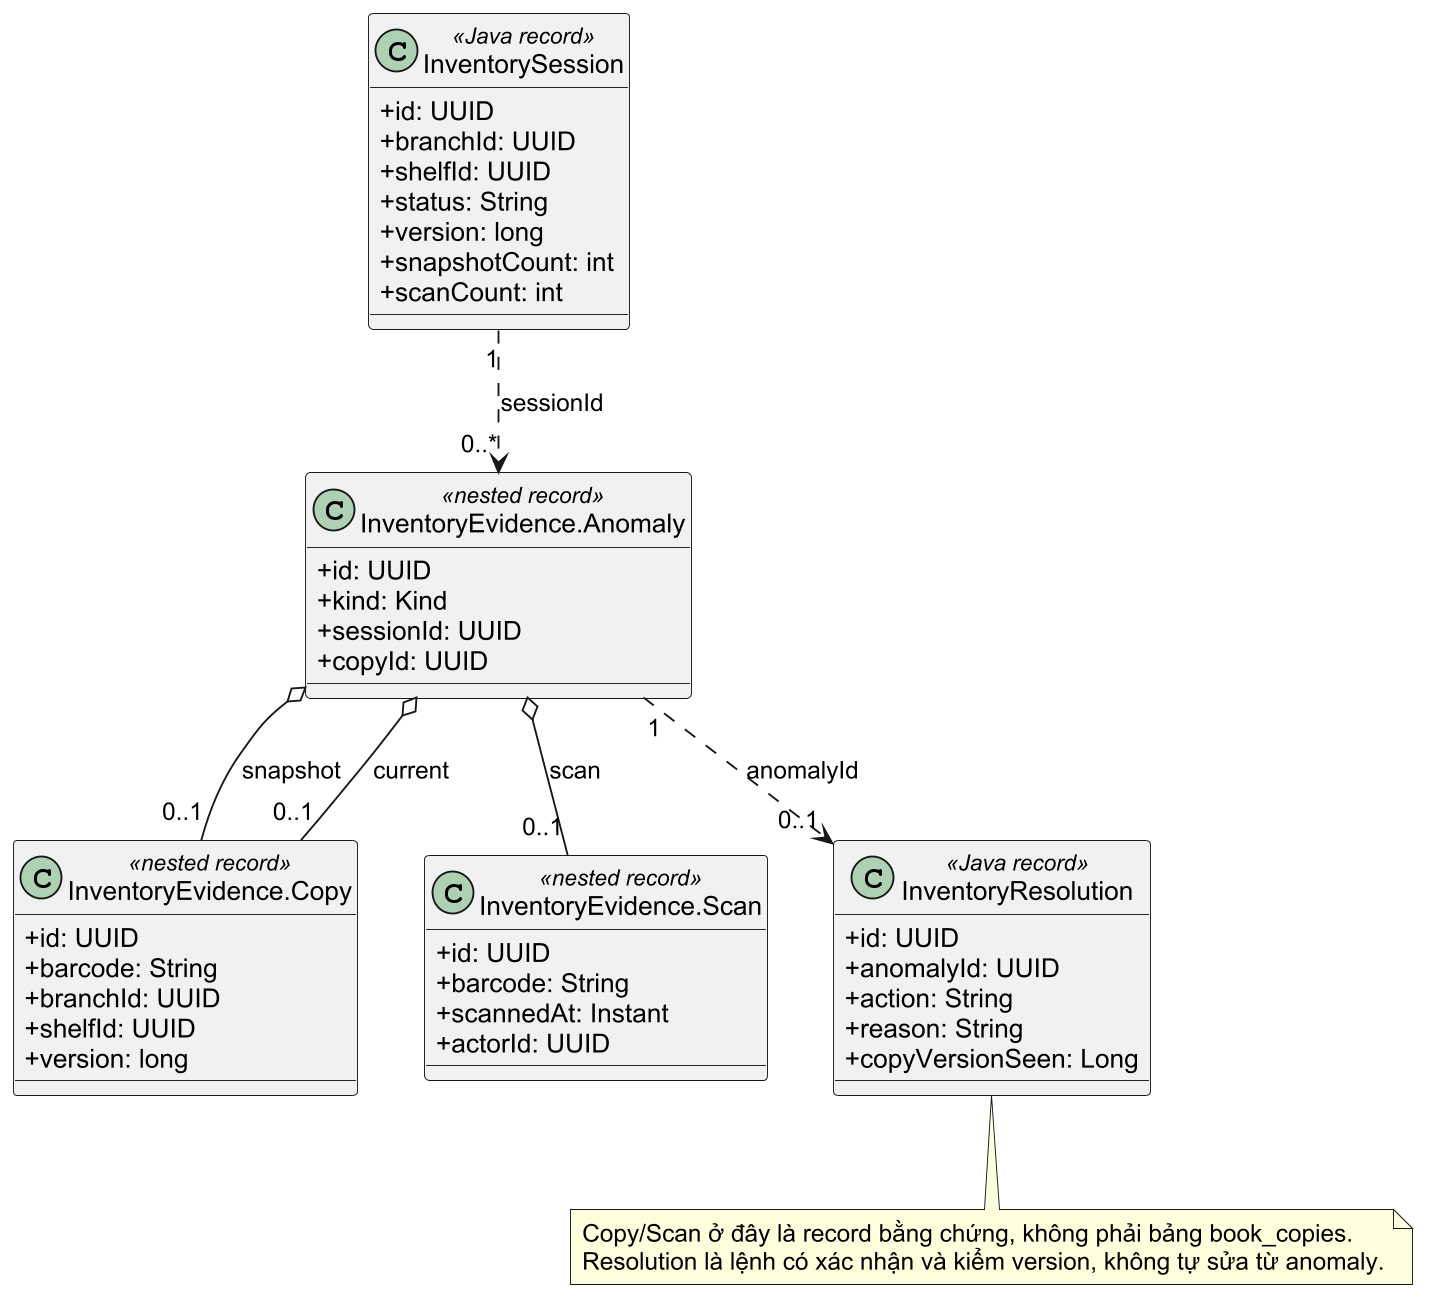

The diagram above was rendered by PlantUML. Its source (embedded in the PNG):
@startuml
skinparam shadowing false
skinparam dpi 180
skinparam defaultFontName "Arial"
skinparam classAttributeIconSize 0
class InventorySession <<Java record>> {
  +id: UUID
  +branchId: UUID
  +shelfId: UUID
  +status: String
  +version: long
  +snapshotCount: int
  +scanCount: int
}
class "InventoryEvidence.Copy" as Copy <<nested record>> {
  +id: UUID
  +barcode: String
  +branchId: UUID
  +shelfId: UUID
  +version: long
}
class "InventoryEvidence.Scan" as Scan <<nested record>> {
  +id: UUID
  +barcode: String
  +scannedAt: Instant
  +actorId: UUID
}
class "InventoryEvidence.Anomaly" as Anomaly <<nested record>> {
  +id: UUID
  +kind: Kind
  +sessionId: UUID
  +copyId: UUID
}
class InventoryResolution <<Java record>> {
  +id: UUID
  +anomalyId: UUID
  +action: String
  +reason: String
  +copyVersionSeen: Long
}
InventorySession "1" ..> "0..*" Anomaly : sessionId
Anomaly o-- "0..1" Copy : snapshot
Anomaly o-- "0..1" Copy : current
Anomaly o-- "0..1" Scan : scan
Anomaly "1" ..> "0..1" InventoryResolution : anomalyId
note bottom
  Copy/Scan ở đây là record bằng chứng, không phải bảng book_copies.
  Resolution là lệnh có xác nhận và kiểm version, không tự sửa từ anomaly.
end note
@enduml